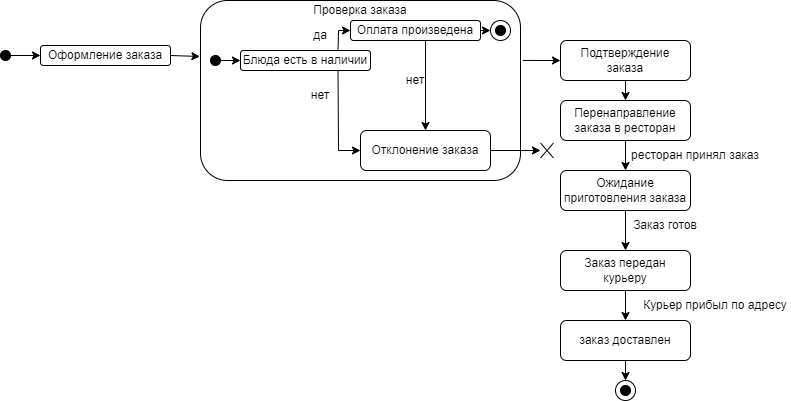

The diagram above was exported from draw.io. Its source (the exported page's mxGraphModel, read from the mxfile embedded in the PNG):
<mxGraphModel dx="989" dy="503" grid="1" gridSize="10" guides="1" tooltips="1" connect="1" arrows="1" fold="1" page="1" pageScale="1" pageWidth="827" pageHeight="1169" math="0" shadow="0">
  <root>
    <mxCell id="0" />
    <mxCell id="1" parent="0" />
    <mxCell id="Y6x2aUkMn8quA9BmaG8I-10" value="" style="rounded=1;whiteSpace=wrap;html=1;" vertex="1" parent="1">
      <mxGeometry x="310" y="275" width="130" height="20" as="geometry" />
    </mxCell>
    <mxCell id="Y6x2aUkMn8quA9BmaG8I-11" value="Оформление заказа" style="text;html=1;strokeColor=none;fillColor=none;align=center;verticalAlign=middle;whiteSpace=wrap;rounded=0;" vertex="1" parent="1">
      <mxGeometry x="310" y="275" width="130" height="20" as="geometry" />
    </mxCell>
    <mxCell id="Y6x2aUkMn8quA9BmaG8I-12" value="" style="rounded=1;whiteSpace=wrap;html=1;" vertex="1" parent="1">
      <mxGeometry x="470" y="230" width="320" height="180" as="geometry" />
    </mxCell>
    <mxCell id="Y6x2aUkMn8quA9BmaG8I-13" value="Проверка заказа" style="text;html=1;strokeColor=none;fillColor=none;align=center;verticalAlign=middle;whiteSpace=wrap;rounded=0;" vertex="1" parent="1">
      <mxGeometry x="565" y="230" width="130" height="20" as="geometry" />
    </mxCell>
    <mxCell id="Y6x2aUkMn8quA9BmaG8I-15" value="" style="rounded=1;whiteSpace=wrap;html=1;" vertex="1" parent="1">
      <mxGeometry x="830" y="330" width="130" height="40" as="geometry" />
    </mxCell>
    <mxCell id="Y6x2aUkMn8quA9BmaG8I-16" value="Перенаправление заказа в ресторан" style="text;html=1;strokeColor=none;fillColor=none;align=center;verticalAlign=middle;whiteSpace=wrap;rounded=0;" vertex="1" parent="1">
      <mxGeometry x="830" y="340" width="130" height="20" as="geometry" />
    </mxCell>
    <mxCell id="Y6x2aUkMn8quA9BmaG8I-18" value="" style="rounded=1;whiteSpace=wrap;html=1;" vertex="1" parent="1">
      <mxGeometry x="630" y="360" width="130" height="40" as="geometry" />
    </mxCell>
    <mxCell id="Y6x2aUkMn8quA9BmaG8I-19" value="Отклонение заказа" style="text;html=1;strokeColor=none;fillColor=none;align=center;verticalAlign=middle;whiteSpace=wrap;rounded=0;" vertex="1" parent="1">
      <mxGeometry x="630" y="370" width="130" height="20" as="geometry" />
    </mxCell>
    <mxCell id="Y6x2aUkMn8quA9BmaG8I-20" value="" style="rounded=1;whiteSpace=wrap;html=1;" vertex="1" parent="1">
      <mxGeometry x="830" y="270" width="130" height="40" as="geometry" />
    </mxCell>
    <mxCell id="Y6x2aUkMn8quA9BmaG8I-21" value="Подтверждение заказа" style="text;html=1;strokeColor=none;fillColor=none;align=center;verticalAlign=middle;whiteSpace=wrap;rounded=0;" vertex="1" parent="1">
      <mxGeometry x="830" y="280" width="130" height="20" as="geometry" />
    </mxCell>
    <mxCell id="Y6x2aUkMn8quA9BmaG8I-22" value="" style="endArrow=classic;html=1;rounded=0;exitX=1;exitY=0.5;exitDx=0;exitDy=0;entryX=-0.002;entryY=0.311;entryDx=0;entryDy=0;entryPerimeter=0;" edge="1" parent="1" source="Y6x2aUkMn8quA9BmaG8I-10" target="Y6x2aUkMn8quA9BmaG8I-12">
      <mxGeometry width="50" height="50" relative="1" as="geometry">
        <mxPoint x="540" y="310" as="sourcePoint" />
        <mxPoint x="590" y="260" as="targetPoint" />
      </mxGeometry>
    </mxCell>
    <mxCell id="Y6x2aUkMn8quA9BmaG8I-25" value="" style="ellipse;whiteSpace=wrap;html=1;fillColor=#000000;" vertex="1" parent="1">
      <mxGeometry x="480" y="285" width="10" height="10" as="geometry" />
    </mxCell>
    <mxCell id="Y6x2aUkMn8quA9BmaG8I-27" value="" style="rounded=1;whiteSpace=wrap;html=1;" vertex="1" parent="1">
      <mxGeometry x="510" y="280" width="130" height="20" as="geometry" />
    </mxCell>
    <mxCell id="Y6x2aUkMn8quA9BmaG8I-28" value="Блюда есть в наличии" style="text;html=1;strokeColor=none;fillColor=none;align=center;verticalAlign=middle;whiteSpace=wrap;rounded=0;" vertex="1" parent="1">
      <mxGeometry x="510" y="280" width="130" height="20" as="geometry" />
    </mxCell>
    <mxCell id="Y6x2aUkMn8quA9BmaG8I-29" value="" style="endArrow=classic;html=1;rounded=0;exitX=1;exitY=0.5;exitDx=0;exitDy=0;entryX=0;entryY=0.5;entryDx=0;entryDy=0;" edge="1" parent="1" source="Y6x2aUkMn8quA9BmaG8I-25" target="Y6x2aUkMn8quA9BmaG8I-28">
      <mxGeometry width="50" height="50" relative="1" as="geometry">
        <mxPoint x="499.99999999998363" y="290" as="sourcePoint" />
        <mxPoint x="590" y="310" as="targetPoint" />
      </mxGeometry>
    </mxCell>
    <mxCell id="Y6x2aUkMn8quA9BmaG8I-31" value="" style="rounded=1;whiteSpace=wrap;html=1;" vertex="1" parent="1">
      <mxGeometry x="620" y="250" width="130" height="20" as="geometry" />
    </mxCell>
    <mxCell id="Y6x2aUkMn8quA9BmaG8I-32" value="Оплата произведена" style="text;html=1;strokeColor=none;fillColor=none;align=center;verticalAlign=middle;whiteSpace=wrap;rounded=0;" vertex="1" parent="1">
      <mxGeometry x="620" y="250" width="130" height="20" as="geometry" />
    </mxCell>
    <mxCell id="Y6x2aUkMn8quA9BmaG8I-33" value="" style="endArrow=classic;html=1;rounded=0;exitX=0.75;exitY=0;exitDx=0;exitDy=0;entryX=0;entryY=0.5;entryDx=0;entryDy=0;" edge="1" parent="1" source="Y6x2aUkMn8quA9BmaG8I-28" target="Y6x2aUkMn8quA9BmaG8I-32">
      <mxGeometry width="50" height="50" relative="1" as="geometry">
        <mxPoint x="760" y="360" as="sourcePoint" />
        <mxPoint x="810" y="310" as="targetPoint" />
        <Array as="points">
          <mxPoint x="608" y="260" />
        </Array>
      </mxGeometry>
    </mxCell>
    <mxCell id="Y6x2aUkMn8quA9BmaG8I-34" value="" style="endArrow=classic;html=1;rounded=0;exitX=1.007;exitY=0.333;exitDx=0;exitDy=0;entryX=0;entryY=0.5;entryDx=0;entryDy=0;exitPerimeter=0;" edge="1" parent="1" source="Y6x2aUkMn8quA9BmaG8I-12" target="Y6x2aUkMn8quA9BmaG8I-21">
      <mxGeometry width="50" height="50" relative="1" as="geometry">
        <mxPoint x="760" y="360" as="sourcePoint" />
        <mxPoint x="810" y="310" as="targetPoint" />
      </mxGeometry>
    </mxCell>
    <mxCell id="Y6x2aUkMn8quA9BmaG8I-36" value="" style="shape=umlDestroy;whiteSpace=wrap;html=1;strokeWidth=1;fillColor=#000000;" vertex="1" parent="1">
      <mxGeometry x="810" y="372.5" width="13" height="15" as="geometry" />
    </mxCell>
    <mxCell id="Y6x2aUkMn8quA9BmaG8I-37" value="" style="endArrow=classic;html=1;rounded=0;exitX=1;exitY=0.5;exitDx=0;exitDy=0;" edge="1" parent="1" source="Y6x2aUkMn8quA9BmaG8I-19" target="Y6x2aUkMn8quA9BmaG8I-36">
      <mxGeometry width="50" height="50" relative="1" as="geometry">
        <mxPoint x="760" y="370" as="sourcePoint" />
        <mxPoint x="780" y="380" as="targetPoint" />
      </mxGeometry>
    </mxCell>
    <mxCell id="Y6x2aUkMn8quA9BmaG8I-39" value="" style="endArrow=classic;html=1;rounded=0;exitX=0.75;exitY=1;exitDx=0;exitDy=0;entryX=0;entryY=0.5;entryDx=0;entryDy=0;" edge="1" parent="1" source="Y6x2aUkMn8quA9BmaG8I-28" target="Y6x2aUkMn8quA9BmaG8I-19">
      <mxGeometry width="50" height="50" relative="1" as="geometry">
        <mxPoint x="617.5" y="290" as="sourcePoint" />
        <mxPoint x="630" y="270" as="targetPoint" />
        <Array as="points">
          <mxPoint x="608" y="380" />
        </Array>
      </mxGeometry>
    </mxCell>
    <mxCell id="Y6x2aUkMn8quA9BmaG8I-40" value="" style="endArrow=classic;html=1;rounded=0;exitX=0.5;exitY=1;exitDx=0;exitDy=0;entryX=0.5;entryY=0;entryDx=0;entryDy=0;" edge="1" parent="1" source="Y6x2aUkMn8quA9BmaG8I-32" target="Y6x2aUkMn8quA9BmaG8I-18">
      <mxGeometry width="50" height="50" relative="1" as="geometry">
        <mxPoint x="617.5" y="310" as="sourcePoint" />
        <mxPoint x="640" y="380" as="targetPoint" />
        <Array as="points">
          <mxPoint x="695" y="270" />
        </Array>
      </mxGeometry>
    </mxCell>
    <mxCell id="Y6x2aUkMn8quA9BmaG8I-41" value="нет" style="text;html=1;strokeColor=none;fillColor=none;align=center;verticalAlign=middle;whiteSpace=wrap;rounded=0;strokeWidth=1;" vertex="1" parent="1">
      <mxGeometry x="560" y="310" width="60" height="30" as="geometry" />
    </mxCell>
    <mxCell id="Y6x2aUkMn8quA9BmaG8I-43" value="нет" style="text;html=1;strokeColor=none;fillColor=none;align=center;verticalAlign=middle;whiteSpace=wrap;rounded=0;strokeWidth=1;" vertex="1" parent="1">
      <mxGeometry x="655" y="295" width="60" height="30" as="geometry" />
    </mxCell>
    <mxCell id="Y6x2aUkMn8quA9BmaG8I-44" value="" style="ellipse;whiteSpace=wrap;html=1;strokeWidth=1;fillColor=#000000;" vertex="1" parent="1">
      <mxGeometry x="765" y="255" width="10" height="10" as="geometry" />
    </mxCell>
    <mxCell id="Y6x2aUkMn8quA9BmaG8I-45" value="" style="ellipse;whiteSpace=wrap;html=1;fillColor=none;" vertex="1" parent="1">
      <mxGeometry x="760" y="250" width="20" height="20" as="geometry" />
    </mxCell>
    <mxCell id="Y6x2aUkMn8quA9BmaG8I-46" value="да" style="text;html=1;strokeColor=none;fillColor=none;align=center;verticalAlign=middle;whiteSpace=wrap;rounded=0;strokeWidth=1;" vertex="1" parent="1">
      <mxGeometry x="560" y="250" width="60" height="30" as="geometry" />
    </mxCell>
    <mxCell id="Y6x2aUkMn8quA9BmaG8I-47" value="" style="endArrow=classic;html=1;rounded=0;exitX=1;exitY=0.5;exitDx=0;exitDy=0;entryX=0;entryY=0.5;entryDx=0;entryDy=0;" edge="1" parent="1" source="Y6x2aUkMn8quA9BmaG8I-32" target="Y6x2aUkMn8quA9BmaG8I-45">
      <mxGeometry width="50" height="50" relative="1" as="geometry">
        <mxPoint x="695" y="280" as="sourcePoint" />
        <mxPoint x="705" y="360" as="targetPoint" />
        <Array as="points" />
      </mxGeometry>
    </mxCell>
    <mxCell id="Y6x2aUkMn8quA9BmaG8I-49" value="" style="endArrow=classic;html=1;rounded=0;exitX=0.5;exitY=1;exitDx=0;exitDy=0;entryX=0.5;entryY=0;entryDx=0;entryDy=0;" edge="1" parent="1" source="Y6x2aUkMn8quA9BmaG8I-20" target="Y6x2aUkMn8quA9BmaG8I-15">
      <mxGeometry width="50" height="50" relative="1" as="geometry">
        <mxPoint x="890" y="510" as="sourcePoint" />
        <mxPoint x="940" y="460" as="targetPoint" />
      </mxGeometry>
    </mxCell>
    <mxCell id="Y6x2aUkMn8quA9BmaG8I-50" value="" style="rounded=1;whiteSpace=wrap;html=1;" vertex="1" parent="1">
      <mxGeometry x="830" y="400" width="130" height="40" as="geometry" />
    </mxCell>
    <mxCell id="Y6x2aUkMn8quA9BmaG8I-51" value="Ожидание приготовления заказа" style="text;html=1;strokeColor=none;fillColor=none;align=center;verticalAlign=middle;whiteSpace=wrap;rounded=0;" vertex="1" parent="1">
      <mxGeometry x="830" y="410" width="130" height="20" as="geometry" />
    </mxCell>
    <mxCell id="Y6x2aUkMn8quA9BmaG8I-52" value="" style="endArrow=classic;html=1;rounded=0;exitX=0.5;exitY=1;exitDx=0;exitDy=0;entryX=0.5;entryY=0;entryDx=0;entryDy=0;" edge="1" parent="1" target="Y6x2aUkMn8quA9BmaG8I-50">
      <mxGeometry width="50" height="50" relative="1" as="geometry">
        <mxPoint x="895" y="370" as="sourcePoint" />
        <mxPoint x="940" y="520" as="targetPoint" />
      </mxGeometry>
    </mxCell>
    <mxCell id="Y6x2aUkMn8quA9BmaG8I-53" value="" style="rounded=1;whiteSpace=wrap;html=1;" vertex="1" parent="1">
      <mxGeometry x="830" y="480" width="130" height="40" as="geometry" />
    </mxCell>
    <mxCell id="Y6x2aUkMn8quA9BmaG8I-54" value="Заказ передан курьеру" style="text;html=1;strokeColor=none;fillColor=none;align=center;verticalAlign=middle;whiteSpace=wrap;rounded=0;" vertex="1" parent="1">
      <mxGeometry x="830" y="490" width="130" height="20" as="geometry" />
    </mxCell>
    <mxCell id="Y6x2aUkMn8quA9BmaG8I-55" value="" style="endArrow=classic;html=1;rounded=0;exitX=0.5;exitY=1;exitDx=0;exitDy=0;entryX=0.5;entryY=0;entryDx=0;entryDy=0;" edge="1" parent="1" source="Y6x2aUkMn8quA9BmaG8I-50" target="Y6x2aUkMn8quA9BmaG8I-53">
      <mxGeometry width="50" height="50" relative="1" as="geometry">
        <mxPoint x="905" y="390" as="sourcePoint" />
        <mxPoint x="905" y="410" as="targetPoint" />
      </mxGeometry>
    </mxCell>
    <mxCell id="Y6x2aUkMn8quA9BmaG8I-56" value="" style="rounded=1;whiteSpace=wrap;html=1;" vertex="1" parent="1">
      <mxGeometry x="830" y="550" width="130" height="40" as="geometry" />
    </mxCell>
    <mxCell id="Y6x2aUkMn8quA9BmaG8I-57" value="заказ доставлен" style="text;html=1;strokeColor=none;fillColor=none;align=center;verticalAlign=middle;whiteSpace=wrap;rounded=0;" vertex="1" parent="1">
      <mxGeometry x="830" y="560" width="130" height="20" as="geometry" />
    </mxCell>
    <mxCell id="Y6x2aUkMn8quA9BmaG8I-59" value="" style="endArrow=classic;html=1;rounded=0;exitX=0.5;exitY=1;exitDx=0;exitDy=0;" edge="1" parent="1" source="Y6x2aUkMn8quA9BmaG8I-53">
      <mxGeometry width="50" height="50" relative="1" as="geometry">
        <mxPoint x="895" y="540" as="sourcePoint" />
        <mxPoint x="895" y="550" as="targetPoint" />
      </mxGeometry>
    </mxCell>
    <mxCell id="Y6x2aUkMn8quA9BmaG8I-60" value="Заказ готов" style="text;html=1;strokeColor=none;fillColor=none;align=center;verticalAlign=middle;whiteSpace=wrap;rounded=0;strokeWidth=1;" vertex="1" parent="1">
      <mxGeometry x="890" y="440" width="90" height="30" as="geometry" />
    </mxCell>
    <mxCell id="Y6x2aUkMn8quA9BmaG8I-61" value="ресторан принял заказ" style="text;html=1;strokeColor=none;fillColor=none;align=center;verticalAlign=middle;whiteSpace=wrap;rounded=0;strokeWidth=1;" vertex="1" parent="1">
      <mxGeometry x="900" y="370" width="130" height="30" as="geometry" />
    </mxCell>
    <mxCell id="Y6x2aUkMn8quA9BmaG8I-62" value="Курьер прибыл по адресу" style="text;html=1;strokeColor=none;fillColor=none;align=center;verticalAlign=middle;whiteSpace=wrap;rounded=0;strokeWidth=1;" vertex="1" parent="1">
      <mxGeometry x="910" y="520" width="150" height="30" as="geometry" />
    </mxCell>
    <mxCell id="Y6x2aUkMn8quA9BmaG8I-63" value="" style="ellipse;whiteSpace=wrap;html=1;fillColor=none;" vertex="1" parent="1">
      <mxGeometry x="885" y="610" width="20" height="20" as="geometry" />
    </mxCell>
    <mxCell id="Y6x2aUkMn8quA9BmaG8I-64" value="" style="ellipse;whiteSpace=wrap;html=1;fillColor=#000000;" vertex="1" parent="1">
      <mxGeometry x="890" y="615" width="10" height="10" as="geometry" />
    </mxCell>
    <mxCell id="Y6x2aUkMn8quA9BmaG8I-65" value="" style="endArrow=classic;html=1;rounded=0;exitX=0.5;exitY=1;exitDx=0;exitDy=0;entryX=0.5;entryY=0;entryDx=0;entryDy=0;" edge="1" parent="1" source="Y6x2aUkMn8quA9BmaG8I-56" target="Y6x2aUkMn8quA9BmaG8I-63">
      <mxGeometry width="50" height="50" relative="1" as="geometry">
        <mxPoint x="905" y="530" as="sourcePoint" />
        <mxPoint x="905" y="560" as="targetPoint" />
      </mxGeometry>
    </mxCell>
    <mxCell id="Y6x2aUkMn8quA9BmaG8I-68" value="" style="ellipse;whiteSpace=wrap;html=1;fillColor=#000000;" vertex="1" parent="1">
      <mxGeometry x="270" y="280" width="10" height="10" as="geometry" />
    </mxCell>
    <mxCell id="Y6x2aUkMn8quA9BmaG8I-69" value="" style="endArrow=classic;html=1;rounded=0;exitX=1;exitY=0.5;exitDx=0;exitDy=0;entryX=0;entryY=0.5;entryDx=0;entryDy=0;" edge="1" parent="1" source="Y6x2aUkMn8quA9BmaG8I-68" target="Y6x2aUkMn8quA9BmaG8I-11">
      <mxGeometry width="50" height="50" relative="1" as="geometry">
        <mxPoint x="500.00000000002865" y="300" as="sourcePoint" />
        <mxPoint x="520" y="300" as="targetPoint" />
      </mxGeometry>
    </mxCell>
  </root>
</mxGraphModel>